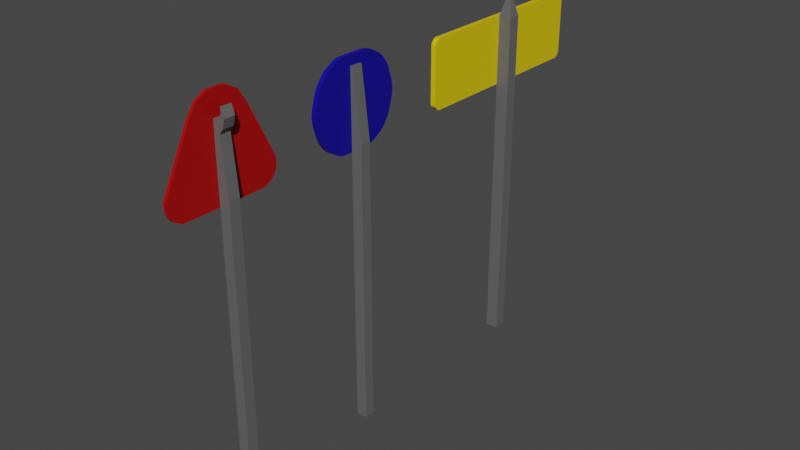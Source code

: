 # Source: Signs.blend  (saved by Blender 2.80.75; exported with 4.5.12 LTS)
import bpy
from mathutils import Matrix  # noqa: F401  (used for matrix-valued properties, if any)

bpy.ops.wm.read_factory_settings(use_empty=True)
scene = bpy.context.scene
scene.name = 'Scene'

# ---- collections
col_collection = bpy.data.collections.new('Collection'); scene.collection.children.link(col_collection)

# ---- materials (node trees are filled in below, after node groups)
mat_material = bpy.data.materials.new('Material')
mat_material.alpha_threshold = 0.0
mat_material.use_transparent_shadow = False
mat_material.line_color = (0.0, 0.0, 0.0, 1.0)
mat_material_005 = bpy.data.materials.new('Material.005')
mat_material_005.use_transparent_shadow = False
mat_material_006 = bpy.data.materials.new('Material.006')
mat_material_006.use_transparent_shadow = False
mat_material_004 = bpy.data.materials.new('Material.004')
mat_material_004.use_transparent_shadow = False
mat_material_007 = bpy.data.materials.new('Material.007')
mat_material_007.use_transparent_shadow = False
mat_material_003 = bpy.data.materials.new('Material.003')
mat_material_003.use_transparent_shadow = False
mat_material_008 = bpy.data.materials.new('Material.008')
mat_material_008.use_transparent_shadow = False

# ---- material node trees
mat_material.use_nodes = True; mat_material.node_tree.nodes.clear()
_N = mat_material.node_tree.nodes; _L = mat_material.node_tree.links
n0 = _N.new('ShaderNodeOutputMaterial'); n0.name = 'Material Output'; n0.location = (300, 300)
n1 = _N.new('ShaderNodeBsdfPrincipled'); n1.name = 'Principled BSDF'; n1.location = (10, 300)
n1.distribution = 'GGX'
n1.subsurface_method = 'BURLEY'
n1.inputs[0].default_value = (0.1262, 0.1262, 0.1262, 1.0)
n1.inputs[2].default_value = 0.4
n1.inputs[3].default_value = 1.45
n1.inputs[27].default_value = (0.0, 0.0, 0.0, 1.0)
n1.inputs[28].default_value = 1.0
_L.new(n1.outputs[0], n0.inputs[0])
n0.is_active_output = True
mat_material_005.use_nodes = True; mat_material_005.node_tree.nodes.clear()
_N = mat_material_005.node_tree.nodes; _L = mat_material_005.node_tree.links
n0 = _N.new('ShaderNodeOutputMaterial'); n0.name = 'Material Output'; n0.location = (300, 300)
n1 = _N.new('ShaderNodeBsdfPrincipled'); n1.name = 'Principled BSDF'; n1.location = (10, 300)
n1.distribution = 'GGX'
n1.subsurface_method = 'BURLEY'
n1.inputs[0].default_value = (0.8, 0.5979, 0.0, 1.0)
n1.inputs[3].default_value = 1.45
n1.inputs[27].default_value = (0.0, 0.0, 0.0, 1.0)
n1.inputs[28].default_value = 1.0
_L.new(n1.outputs[0], n0.inputs[0])
n0.is_active_output = True
mat_material_006.use_nodes = True; mat_material_006.node_tree.nodes.clear()
_N = mat_material_006.node_tree.nodes; _L = mat_material_006.node_tree.links
n0 = _N.new('ShaderNodeOutputMaterial'); n0.name = 'Material Output'; n0.location = (300, 300)
n1 = _N.new('ShaderNodeBsdfPrincipled'); n1.name = 'Principled BSDF'; n1.location = (10, 300)
n1.distribution = 'GGX'
n1.subsurface_method = 'BURLEY'
n1.inputs[3].default_value = 1.45
n1.inputs[27].default_value = (0.0, 0.0, 0.0, 1.0)
n1.inputs[28].default_value = 1.0
_L.new(n1.outputs[0], n0.inputs[0])
n0.is_active_output = True
mat_material_004.use_nodes = True; mat_material_004.node_tree.nodes.clear()
_N = mat_material_004.node_tree.nodes; _L = mat_material_004.node_tree.links
n0 = _N.new('ShaderNodeOutputMaterial'); n0.name = 'Material Output'; n0.location = (300, 300)
n1 = _N.new('ShaderNodeBsdfPrincipled'); n1.name = 'Principled BSDF'; n1.location = (10, 300)
n1.distribution = 'GGX'
n1.subsurface_method = 'BURLEY'
n1.inputs[0].default_value = (0.003428, 0.0, 0.293, 1.0)
n1.inputs[3].default_value = 1.45
n1.inputs[27].default_value = (0.0, 0.0, 0.0, 1.0)
n1.inputs[28].default_value = 1.0
_L.new(n1.outputs[0], n0.inputs[0])
n0.is_active_output = True
mat_material_007.use_nodes = True; mat_material_007.node_tree.nodes.clear()
_N = mat_material_007.node_tree.nodes; _L = mat_material_007.node_tree.links
n0 = _N.new('ShaderNodeOutputMaterial'); n0.name = 'Material Output'; n0.location = (300, 300)
n1 = _N.new('ShaderNodeBsdfPrincipled'); n1.name = 'Principled BSDF'; n1.location = (10, 300)
n1.distribution = 'GGX'
n1.subsurface_method = 'BURLEY'
n1.inputs[3].default_value = 1.45
n1.inputs[27].default_value = (0.0, 0.0, 0.0, 1.0)
n1.inputs[28].default_value = 1.0
_L.new(n1.outputs[0], n0.inputs[0])
n0.is_active_output = True
mat_material_003.use_nodes = True; mat_material_003.node_tree.nodes.clear()
_N = mat_material_003.node_tree.nodes; _L = mat_material_003.node_tree.links
n0 = _N.new('ShaderNodeOutputMaterial'); n0.name = 'Material Output'; n0.location = (300, 300)
n1 = _N.new('ShaderNodeBsdfPrincipled'); n1.name = 'Principled BSDF'; n1.location = (10, 300)
n1.distribution = 'GGX'
n1.subsurface_method = 'BURLEY'
n1.inputs[0].default_value = (0.3972, 0.0, 0.0002438, 1.0)
n1.inputs[3].default_value = 1.45
n1.inputs[27].default_value = (0.0, 0.0, 0.0, 1.0)
n1.inputs[28].default_value = 1.0
_L.new(n1.outputs[0], n0.inputs[0])
n0.is_active_output = True
mat_material_008.use_nodes = True; mat_material_008.node_tree.nodes.clear()
_N = mat_material_008.node_tree.nodes; _L = mat_material_008.node_tree.links
n0 = _N.new('ShaderNodeOutputMaterial'); n0.name = 'Material Output'; n0.location = (300, 300)
n1 = _N.new('ShaderNodeBsdfPrincipled'); n1.name = 'Principled BSDF'; n1.location = (10, 300)
n1.distribution = 'GGX'
n1.subsurface_method = 'BURLEY'
n1.inputs[3].default_value = 1.45
n1.inputs[27].default_value = (0.0, 0.0, 0.0, 1.0)
n1.inputs[28].default_value = 1.0
_L.new(n1.outputs[0], n0.inputs[0])
n0.is_active_output = True

# ---- world
world_world = bpy.data.worlds.new('World'); scene.world = world_world
world_world.use_nodes = True; world_world.node_tree.nodes.clear()
_N = world_world.node_tree.nodes; _L = world_world.node_tree.links
n0 = _N.new('ShaderNodeOutputWorld'); n0.name = 'World Output'; n0.location = (300, 300)
n1 = _N.new('ShaderNodeBackground'); n1.name = 'Background'; n1.location = (10, 300)
n1.inputs[0].default_value = (0.05088, 0.05088, 0.05088, 1.0)
_L.new(n1.outputs[0], n0.inputs[0])
n0.is_active_output = True
world_world.color = (0.05088, 0.05088, 0.05088)
world_world.use_sun_shadow = False
world_world.sun_shadow_jitter_overblur = 0.0

# ---- meshes
me_cube = bpy.data.meshes.new('Cube')
me_cube.from_pydata([(1.0, 1.0, 1.0), (1.0, -1.0, 1.0), (1.0, -1.0, 44.19), (0.1936, -1.0, 44.19), (1.0, 1.0, 44.19), (0.1936, 1.0, 44.19), (1.0, -1.0, 54.96), (0.1936, -1.0, 54.96), (1.0, 1.0, 54.96), (0.1936, 1.0, 54.96), (1.0, -16.25, 45.1), (1.0, -16.11, 44.77), (1.0, -15.66, 44.32), (1.0, -15.34, 44.19), (0.1936, -15.34, 44.19), (0.1936, -15.66, 44.32), (0.1936, -16.11, 44.77), (0.1936, -16.25, 45.1), (1.0, -15.34, 54.96), (1.0, -15.66, 54.83), (1.0, -16.11, 54.38), (1.0, -16.25, 54.06), (0.1936, -16.25, 54.06), (0.1936, -16.11, 54.38), (0.1936, -15.66, 54.83), (0.1936, -15.34, 54.96), (0.1936, 16.25, 45.1), (0.1936, 16.11, 44.77), (0.1936, 15.66, 44.32), (0.1936, 15.34, 44.19), (1.0, 15.34, 44.19), (1.0, 15.66, 44.32), (1.0, 16.11, 44.77), (1.0, 16.25, 45.1), (0.1936, 15.34, 54.96), (0.1936, 15.66, 54.83), (0.1936, 16.11, 54.38), (0.1936, 16.25, 54.06), (1.0, 16.25, 54.06), (1.0, 16.11, 54.38), (1.0, 15.66, 54.83), (1.0, 15.34, 54.96), (3.04, 1.0, 1.0), (3.04, -1.0, 1.0), (3.04, 1.0, 44.19), (3.04, -1.0, 44.19), (3.04, 1.0, 54.96), (3.04, -1.0, 54.96), (1.623, 0.3892, 57.41), (2.417, 0.3892, 57.41), (1.623, -0.3892, 57.41), (2.417, -0.3892, 57.41)], [], [(0, 1, 2, 4), (4, 2, 3, 5), (1, 0, 42, 43), (4, 8, 46, 44), (5, 3, 7, 9), (39, 40, 41), (3, 2, 13, 14), (19, 24, 23, 20), (11, 12, 13), (27, 32, 31, 28), (4, 5, 29, 30), (35, 40, 39, 36), (27, 28, 29), (6, 8, 9, 7), (17, 10, 21, 22), (6, 7, 25, 18), (33, 26, 37, 38), (9, 8, 41, 34), (23, 24, 25), (10, 17, 16, 11), (14, 13, 12, 15), (18, 25, 24, 19), (22, 21, 20, 23), (26, 33, 32, 27), (30, 29, 28, 31), (34, 41, 40, 35), (38, 37, 36, 39), (11, 16, 15, 12), (45, 44, 46, 47), (43, 42, 44, 45), (0, 4, 44, 42), (6, 2, 45, 47), (6, 47, 51, 50), (2, 1, 43, 45), (48, 50, 51, 49), (8, 6, 50, 48), (46, 8, 48, 49), (47, 46, 49, 51), (30, 31, 33), (41, 30, 33), (31, 32, 33), (33, 38, 41), (38, 39, 41), (9, 34, 29, 5), (18, 19, 21), (13, 18, 21), (19, 20, 21), (21, 10, 13), (10, 11, 13), (3, 14, 25, 7), (34, 35, 37), (29, 34, 37), (35, 36, 37), (37, 26, 29), (26, 27, 29), (4, 30, 41, 8), (14, 15, 17), (25, 14, 17), (15, 16, 17), (17, 22, 25), (22, 23, 25), (6, 18, 13, 2)])
me_cube.polygons.foreach_set('material_index', [0, 1, 0, 0, 2, 1, 1, 1, 1, 1, 1, 1, 2, 1, 1, 1, 1, 1, 2, 1, 1, 1, 1, 1, 1, 1, 1, 1, 0, 0, 0, 0, 0, 0, 0, 0, 0, 0, 1, 1, 1, 1, 1, 2, 1, 1, 1, 1, 1, 2, 2, 2, 2, 2, 2, 1, 2, 2, 2, 2, 2, 1])
_uv = me_cube.uv_layers.new(name='UVMap')
_uv.uv.foreach_set('vector', [0.625, 0.5, 0.625, 0.75, 0.625, 0.75, 0.625, 0.5, 0.625, 0.5, 0.625, 0.75, 0.625, 0.0, 0.625, 0.25, 0.625, 0.75, 0.625, 0.5, 0.625, 0.5, 0.625, 0.75, 0.625, 0.5, 0.625, 0.5, 0.625, 0.5, 0.625, 0.5, 0.625, 0.25, 0.625, 0.0, 0.625, 0.0, 0.625, 0.25, 0.625, 0.5, 0.625, 0.5, 0.625, 0.5, 0.625, 1.0, 0.625, 0.75, 0.625, 0.75, 0.625, 1.0, 0.625, 0.75, 0.875, 0.75, 0.875, 0.75, 0.625, 0.75, 0.625, 0.75, 0.625, 0.75, 0.625, 0.75, 0.625, 0.25, 0.625, 0.5, 0.625, 0.5, 0.625, 0.25, 0.625, 0.5, 0.625, 0.25, 0.625, 0.25, 0.625, 0.5, 0.875, 0.5, 0.625, 0.5, 0.625, 0.5, 0.875, 0.5, 0.625, 0.25, 0.625, 0.25, 0.625, 0.25, 0.625, 0.75, 0.625, 0.5, 0.875, 0.5, 0.625, 0.0, 0.625, 1.0, 0.625, 0.75, 0.625, 0.75, 0.625, 1.0, 0.625, 0.75, 0.875, 0.75, 0.875, 0.75, 0.625, 0.75, 0.625, 0.5, 0.625, 0.25, 0.625, 0.25, 0.625, 0.5, 0.875, 0.5, 0.625, 0.5, 0.625, 0.5, 0.875, 0.5, 0.625, 0.0, 0.625, 0.0, 0.625, 0.0, 0.625, 0.75, 0.625, 1.0, 0.625, 1.0, 0.625, 0.75, 0.625, 1.0, 0.625, 0.75, 0.625, 0.75, 0.625, 1.0, 0.625, 0.75, 0.875, 0.75, 0.875, 0.75, 0.625, 0.75, 0.625, 1.0, 0.625, 0.75, 0.625, 0.75, 0.625, 1.0, 0.625, 0.25, 0.625, 0.5, 0.625, 0.5, 0.625, 0.25, 0.625, 0.5, 0.625, 0.25, 0.625, 0.25, 0.625, 0.5, 0.875, 0.5, 0.625, 0.5, 0.625, 0.5, 0.875, 0.5, 0.625, 0.5, 0.625, 0.25, 0.625, 0.25, 0.625, 0.5, 0.625, 0.75, 0.625, 1.0, 0.625, 1.0, 0.625, 0.75, 0.625, 0.75, 0.625, 0.5, 0.625, 0.5, 0.625, 0.75, 0.625, 0.75, 0.625, 0.5, 0.625, 0.5, 0.625, 0.75, 0.625, 0.5, 0.625, 0.5, 0.625, 0.5, 0.625, 0.5, 0.625, 0.75, 0.625, 0.75, 0.625, 0.75, 0.625, 0.75, 0.625, 0.75, 0.625, 0.75, 0.625, 0.75, 0.625, 0.75, 0.625, 0.75, 0.625, 0.75, 0.625, 0.75, 0.625, 0.75, 0.625, 0.5, 0.625, 0.75, 0.625, 0.75, 0.625, 0.5, 0.625, 0.5, 0.625, 0.75, 0.625, 0.75, 0.625, 0.5, 0.625, 0.5, 0.625, 0.5, 0.625, 0.5, 0.625, 0.5, 0.625, 0.75, 0.625, 0.5, 0.625, 0.5, 0.625, 0.75, 0.625, 0.5, 0.625, 0.5, 0.625, 0.5, 0.625, 0.5, 0.625, 0.5, 0.625, 0.5, 0.625, 0.5, 0.625, 0.5, 0.625, 0.5, 0.625, 0.5, 0.625, 0.5, 0.625, 0.5, 0.625, 0.5, 0.625, 0.5, 0.625, 0.5, 0.625, 0.25, 0.625, 0.25, 0.625, 0.25, 0.625, 0.25, 0.625, 0.75, 0.625, 0.75, 0.625, 0.75, 0.625, 0.75, 0.625, 0.75, 0.625, 0.75, 0.625, 0.75, 0.625, 0.75, 0.625, 0.75, 0.625, 0.75, 0.625, 0.75, 0.625, 0.75, 0.625, 0.75, 0.625, 0.75, 0.625, 0.75, 0.625, 0.0, 0.625, 0.0, 0.625, 0.0, 0.625, 0.0, 0.625, 0.25, 0.625, 0.25, 0.625, 0.25, 0.625, 0.25, 0.625, 0.25, 0.625, 0.25, 0.625, 0.25, 0.625, 0.25, 0.625, 0.25, 0.625, 0.25, 0.625, 0.25, 0.625, 0.25, 0.625, 0.25, 0.625, 0.25, 0.625, 0.25, 0.625, 0.5, 0.625, 0.5, 0.625, 0.5, 0.625, 0.5, 0.625, 0.0, 0.625, 0.0, 0.625, 0.0, 0.625, 0.0, 0.625, 0.0, 0.625, 0.0, 0.625, 0.0, 0.625, 0.0, 0.625, 0.0, 0.625, 0.0, 0.625, 0.0, 0.625, 0.0, 0.625, 0.0, 0.625, 0.0, 0.625, 0.0, 0.625, 0.75, 0.625, 0.75, 0.625, 0.75, 0.625, 0.75])
me_cube.materials.append(mat_material)
me_cube.materials.append(mat_material_005)
me_cube.materials.append(mat_material_006)
me_cube.use_remesh_preserve_volume = False
me_cube.use_remesh_preserve_attributes = False
me_cube.use_mirror_vertex_groups = False
me_cube.update()
me_cube_001 = bpy.data.meshes.new('Cube.001')
me_cube_001.from_pydata([(-1.0, -1.0, -1.0), (-1.0, -1.0, 1.0), (-1.0, 1.0, -1.0), (-1.0, 1.0, 1.0), (1.0, -1.0, -1.0), (1.0, -1.0, 1.0), (1.0, 1.0, -1.0), (1.0, 1.0, 1.0), (-1.0, 1.0, -51.09), (-1.0, -1.0, -51.09), (1.0, 1.0, -51.09), (1.0, -1.0, -51.09), (0.4565, 1.0, -63.61), (0.4565, -1.0, -63.61), (1.0, 1.0, -63.61), (1.0, -1.0, -63.61), (1.862, -1.0, -51.09), (1.862, 1.0, -51.09), (1.862, -1.0, -63.61), (1.862, 1.0, -63.61), (1.862, 5.804, -63.97), (1.862, 6.639, -63.22), (1.0, 6.639, -63.22), (1.0, 5.804, -63.97), (1.0, 3.963, -65.01), (1.0, 2.812, -65.31), (1.862, 2.812, -65.31), (1.862, 3.963, -65.01), (1.862, 7.982, -53.61), (1.862, 7.514, -52.67), (1.0, 7.514, -52.67), (1.0, 7.982, -53.61), (1.0, 8.733, -56.09), (1.0, 8.882, -57.1), (1.862, 8.882, -57.1), (1.862, 8.733, -56.09), (1.0, 5.804, -50.73), (1.0, 6.639, -51.47), (1.862, 6.639, -51.47), (1.862, 5.804, -50.73), (1.862, 3.963, -49.69), (1.862, 2.812, -49.38), (1.0, 2.812, -49.38), (1.0, 3.963, -49.69), (1.862, 1.0, -65.33), (1.862, -1.0, -65.33), (1.862, 1.0, -49.37), (1.862, -1.0, -49.37), (1.0, 1.0, -65.33), (1.0, -1.0, -65.33), (1.0, 1.0, -49.37), (1.0, -1.0, -49.37), (1.0, 2.591, -51.09), (1.0, 3.314, -51.28), (1.0, 4.802, -52.12), (1.0, 5.366, -52.63), (1.0, 6.045, -53.56), (1.0, 6.385, -54.24), (1.0, 7.056, -56.46), (1.0, 7.168, -57.22), (1.0, 7.168, -57.47), (1.0, 7.056, -58.23), (1.0, 6.385, -60.45), (1.0, 6.045, -61.14), (1.0, 5.366, -62.07), (1.0, 4.802, -62.57), (1.0, 3.314, -63.42), (1.0, 2.591, -63.61), (1.862, 7.168, -57.22), (1.862, 7.056, -56.46), (1.862, 6.385, -54.24), (1.862, 6.045, -53.56), (1.862, 5.366, -52.63), (1.862, 4.802, -52.12), (1.862, 3.314, -51.28), (1.862, 2.591, -51.09), (1.862, 2.591, -63.61), (1.862, 3.314, -63.42), (1.862, 4.802, -62.57), (1.862, 5.366, -62.07), (1.862, 6.045, -61.14), (1.862, 6.385, -60.45), (1.862, 7.056, -58.23), (1.862, 7.168, -57.47), (1.0, -7.168, -57.22), (1.0, -7.056, -56.46), (1.0, -6.385, -54.24), (1.0, -6.045, -53.56), (1.0, -5.366, -52.63), (1.0, -4.802, -52.12), (1.0, -3.314, -51.28), (1.0, -2.591, -51.09), (1.0, -2.591, -63.61), (1.0, -3.314, -63.42), (1.0, -4.802, -62.57), (1.0, -5.366, -62.07), (1.0, -6.045, -61.14), (1.0, -6.385, -60.45), (1.0, -7.056, -58.23), (1.0, -7.168, -57.47), (1.862, -2.591, -51.09), (1.862, -3.314, -51.28), (1.862, -4.802, -52.12), (1.862, -5.366, -52.63), (1.862, -6.045, -53.56), (1.862, -6.385, -54.24), (1.862, -7.056, -56.46), (1.862, -7.168, -57.22), (1.862, -7.168, -57.47), (1.862, -7.056, -58.23), (1.862, -6.385, -60.45), (1.862, -6.045, -61.14), (1.862, -5.366, -62.07), (1.862, -4.802, -62.57), (1.862, -3.314, -63.42), (1.862, -2.591, -63.61), (1.0, 8.733, -58.6), (1.0, 8.882, -57.6), (1.862, 8.882, -57.6), (1.862, 8.733, -58.6), (1.862, 7.982, -61.09), (1.862, 7.514, -62.03), (1.0, 7.514, -62.03), (1.0, 7.982, -61.09), (1.862, -8.733, -58.6), (1.862, -8.882, -57.6), (1.0, -8.882, -57.6), (1.0, -8.733, -58.6), (1.0, -7.982, -61.09), (1.0, -7.514, -62.03), (1.862, -7.514, -62.03), (1.862, -7.982, -61.09), (1.0, -3.963, -65.01), (1.0, -2.812, -65.31), (1.862, -2.812, -65.31), (1.862, -3.963, -65.01), (1.862, -5.804, -63.97), (1.862, -6.639, -63.22), (1.0, -6.639, -63.22), (1.0, -5.804, -63.97), (1.0, -8.733, -56.09), (1.0, -8.882, -57.1), (1.862, -8.882, -57.1), (1.862, -8.733, -56.09), (1.862, -7.982, -53.61), (1.862, -7.514, -52.67), (1.0, -7.514, -52.67), (1.0, -7.982, -53.61), (1.862, -3.963, -49.69), (1.862, -2.812, -49.38), (1.0, -2.812, -49.38), (1.0, -3.963, -49.69), (1.0, -5.804, -50.73), (1.0, -6.639, -51.47), (1.862, -6.639, -51.47), (1.862, -5.804, -50.73)], [], [(0, 1, 3, 2), (2, 3, 7, 6), (6, 7, 5, 4), (4, 5, 1, 0), (0, 2, 8, 9), (7, 3, 1, 5), (8, 10, 14, 12), (6, 4, 11, 10), (4, 0, 9, 11), (2, 6, 10, 8), (12, 14, 15, 13), (58, 57, 31, 32), (9, 8, 12, 13), (11, 9, 13, 15), (17, 16, 18, 19), (114, 113, 136, 135), (56, 55, 37, 30), (140, 143, 144, 147), (100, 16, 47, 149), (77, 76, 26, 27), (115, 114, 135, 134), (14, 67, 25, 48), (102, 101, 148, 155), (17, 75, 41, 46), (63, 65, 14), (71, 73, 17), (104, 103, 154, 145), (87, 89, 11), (71, 70, 28, 29), (93, 92, 133, 132), (52, 10, 50, 42), (90, 89, 152, 151), (74, 73, 39, 40), (111, 113, 18), (15, 14, 48, 49), (88, 87, 146, 153), (57, 56, 30, 31), (111, 110, 131, 130), (54, 53, 43, 36), (98, 97, 128, 127), (96, 95, 138, 129), (59, 58, 32, 33), (97, 96, 129, 128), (103, 102, 155, 154), (94, 93, 132, 139), (92, 15, 49, 133), (69, 68, 34, 35), (99, 98, 127, 126), (89, 88, 153, 152), (11, 91, 150, 51), (108, 107, 142, 125), (55, 54, 36, 37), (109, 108, 125, 124), (91, 90, 151, 150), (84, 99, 126, 141), (49, 48, 44, 45), (50, 51, 47, 46), (37, 38, 29, 30), (148, 151, 152, 155), (116, 119, 120, 123), (132, 135, 136, 139), (124, 127, 128, 131), (146, 145, 154, 153), (130, 129, 138, 137), (27, 24, 23, 20), (50, 46, 41, 42), (117, 33, 34, 118), (44, 48, 25, 26), (21, 22, 122, 121), (49, 45, 134, 133), (141, 126, 125, 142), (47, 51, 150, 149), (35, 32, 31, 28), (42, 41, 40, 43), (38, 37, 36, 39), (34, 33, 32, 35), (30, 29, 28, 31), (26, 25, 24, 27), (22, 21, 20, 23), (117, 118, 119, 116), (121, 122, 123, 120), (125, 126, 127, 124), (129, 130, 131, 128), (133, 134, 135, 132), (137, 138, 139, 136), (141, 142, 143, 140), (145, 146, 147, 144), (149, 150, 151, 148), (153, 154, 155, 152), (43, 40, 39, 36), (113, 112, 137, 136), (67, 66, 24, 25), (18, 115, 134, 45), (60, 59, 33, 117), (16, 17, 46, 47), (112, 111, 130, 137), (62, 61, 116, 123), (19, 18, 45, 44), (95, 94, 139, 138), (65, 64, 22, 23), (110, 109, 124, 131), (64, 63, 122, 22), (66, 65, 23, 24), (85, 84, 141, 140), (79, 78, 20, 21), (72, 71, 29, 38), (70, 69, 35, 28), (107, 106, 143, 142), (61, 60, 117, 116), (68, 83, 118, 34), (82, 81, 120, 119), (105, 104, 145, 144), (83, 82, 119, 118), (53, 52, 42, 43), (80, 79, 21, 121), (78, 77, 27, 20), (87, 86, 147, 146), (81, 80, 121, 120), (75, 74, 40, 41), (76, 19, 44, 26), (86, 85, 140, 147), (101, 100, 149, 148), (63, 62, 123, 122), (73, 72, 38, 39), (106, 105, 144, 143), (10, 11, 51, 50), (67, 14, 66), (14, 10, 61), (10, 52, 53), (53, 54, 10), (54, 55, 56), (10, 54, 56), (56, 57, 10), (57, 58, 10), (58, 59, 61), (59, 60, 61), (61, 62, 14), (62, 63, 14), (63, 64, 65), (65, 66, 14), (61, 10, 58), (75, 17, 74), (17, 19, 69), (19, 76, 77), (77, 78, 19), (78, 79, 80), (19, 78, 80), (80, 81, 19), (81, 82, 19), (82, 83, 69), (83, 68, 69), (69, 70, 17), (70, 71, 17), (71, 72, 73), (73, 74, 17), (69, 19, 82), (91, 11, 90), (11, 15, 85), (15, 92, 93), (93, 94, 15), (94, 95, 96), (15, 94, 96), (96, 97, 15), (97, 98, 15), (98, 99, 85), (99, 84, 85), (85, 86, 11), (86, 87, 11), (87, 88, 89), (89, 90, 11), (85, 15, 98), (115, 18, 114), (18, 16, 109), (16, 100, 101), (101, 102, 16), (102, 103, 104), (16, 102, 104), (104, 105, 16), (105, 106, 16), (106, 107, 109), (107, 108, 109), (109, 110, 18), (110, 111, 18), (111, 112, 113), (113, 114, 18), (109, 16, 106)])
me_cube_001.polygons.foreach_set('material_index', [0, 0, 0, 0, 0, 0, 0, 0, 0, 0, 0, 1, 0, 0, 2, 1, 1, 1, 1, 1, 1, 1, 1, 1, 1, 2, 1, 1, 1, 1, 1, 1, 1, 2, 1, 1, 1, 1, 1, 1, 1, 1, 1, 1, 1, 1, 1, 1, 1, 1, 1, 1, 1, 1, 1, 1, 1, 1, 1, 1, 1, 1, 1, 1, 1, 1, 1, 1, 1, 1, 1, 1, 1, 1, 1, 1, 1, 1, 1, 1, 1, 1, 1, 1, 1, 1, 1, 1, 1, 1, 1, 1, 1, 1, 1, 1, 1, 1, 1, 1, 1, 1, 1, 1, 1, 1, 1, 1, 1, 1, 1, 1, 1, 1, 1, 1, 1, 1, 1, 1, 1, 1, 1, 1, 1, 1, 1, 1, 1, 1, 1, 1, 1, 1, 1, 1, 1, 1, 1, 1, 1, 2, 2, 2, 2, 2, 2, 2, 2, 2, 2, 2, 2, 2, 2, 2, 1, 1, 1, 1, 1, 1, 1, 1, 1, 1, 1, 1, 1, 1, 1, 2, 2, 2, 2, 2, 2, 2, 2, 2, 2, 2, 2, 2, 2, 2])
_uv = me_cube_001.uv_layers.new(name='UVMap')
_uv.uv.foreach_set('vector', [0.375, 0.0, 0.625, 0.0, 0.625, 0.25, 0.375, 0.25, 0.375, 0.25, 0.625, 0.25, 0.625, 0.5, 0.375, 0.5, 0.375, 0.5, 0.625, 0.5, 0.625, 0.75, 0.375, 0.75, 0.375, 0.75, 0.625, 0.75, 0.625, 1.0, 0.375, 1.0, 0.375, 0.0, 0.375, 0.25, 0.375, 0.25, 0.375, 0.0, 0.625, 0.5, 0.875, 0.5, 0.875, 0.75, 0.625, 0.75, 0.375, 0.25, 0.375, 0.5, 0.375, 0.5, 0.375, 0.25, 0.375, 0.5, 0.375, 0.75, 0.375, 0.75, 0.375, 0.5, 0.375, 0.75, 0.375, 1.0, 0.375, 1.0, 0.375, 0.75, 0.375, 0.25, 0.375, 0.5, 0.375, 0.5, 0.375, 0.25, 0.125, 0.5, 0.375, 0.5, 0.375, 0.75, 0.125, 0.75, 0.375, 0.5, 0.375, 0.5, 0.375, 0.5, 0.375, 0.5, 0.375, 0.0, 0.375, 0.25, 0.375, 0.25, 0.375, 0.0, 0.375, 0.75, 0.375, 1.0, 0.375, 1.0, 0.375, 0.75, 0.375, 0.5, 0.375, 0.75, 0.375, 0.75, 0.375, 0.5, 0.375, 0.75, 0.375, 0.75, 0.375, 0.75, 0.375, 0.75, 0.375, 0.5, 0.375, 0.5, 0.375, 0.5, 0.375, 0.5, 0.375, 0.75, 0.375, 0.75, 0.375, 0.75, 0.375, 0.75, 0.375, 0.75, 0.375, 0.75, 0.375, 0.75, 0.375, 0.75, 0.375, 0.5, 0.375, 0.5, 0.375, 0.5, 0.375, 0.5, 0.375, 0.75, 0.375, 0.75, 0.375, 0.75, 0.375, 0.75, 0.375, 0.5, 0.375, 0.5, 0.375, 0.5, 0.375, 0.5, 0.375, 0.75, 0.375, 0.75, 0.375, 0.75, 0.375, 0.75, 0.375, 0.5, 0.375, 0.5, 0.375, 0.5, 0.375, 0.5, 0.375, 0.5, 0.375, 0.5, 0.375, 0.5, 0.375, 0.5, 0.375, 0.5, 0.375, 0.5, 0.375, 0.75, 0.375, 0.75, 0.375, 0.75, 0.375, 0.75, 0.375, 0.75, 0.375, 0.75, 0.375, 0.75, 0.375, 0.5, 0.375, 0.5, 0.375, 0.5, 0.375, 0.5, 0.375, 0.75, 0.375, 0.75, 0.375, 0.75, 0.375, 0.75, 0.375, 0.5, 0.375, 0.5, 0.375, 0.5, 0.375, 0.5, 0.375, 0.75, 0.375, 0.75, 0.375, 0.75, 0.375, 0.75, 0.375, 0.5, 0.375, 0.5, 0.375, 0.5, 0.375, 0.5, 0.375, 0.75, 0.375, 0.75, 0.375, 0.75, 0.375, 0.75, 0.375, 0.5, 0.375, 0.5, 0.375, 0.75, 0.375, 0.75, 0.375, 0.75, 0.375, 0.75, 0.375, 0.75, 0.375, 0.5, 0.375, 0.5, 0.375, 0.5, 0.375, 0.5, 0.375, 0.75, 0.375, 0.75, 0.375, 0.75, 0.375, 0.75, 0.375, 0.5, 0.375, 0.5, 0.375, 0.5, 0.375, 0.5, 0.375, 0.75, 0.375, 0.75, 0.375, 0.75, 0.375, 0.75, 0.375, 0.75, 0.375, 0.75, 0.375, 0.75, 0.375, 0.75, 0.375, 0.5, 0.375, 0.5, 0.375, 0.5, 0.375, 0.5, 0.375, 0.75, 0.375, 0.75, 0.375, 0.75, 0.375, 0.75, 0.375, 0.75, 0.375, 0.75, 0.375, 0.75, 0.375, 0.75, 0.375, 0.75, 0.375, 0.75, 0.375, 0.75, 0.375, 0.75, 0.375, 0.75, 0.375, 0.75, 0.375, 0.75, 0.375, 0.75, 0.375, 0.5, 0.375, 0.5, 0.375, 0.5, 0.375, 0.5, 0.375, 0.75, 0.375, 0.75, 0.375, 0.75, 0.375, 0.75, 0.375, 0.75, 0.375, 0.75, 0.375, 0.75, 0.375, 0.75, 0.375, 0.75, 0.375, 0.75, 0.375, 0.75, 0.375, 0.75, 0.375, 0.75, 0.375, 0.75, 0.375, 0.75, 0.375, 0.75, 0.375, 0.5, 0.375, 0.5, 0.375, 0.5, 0.375, 0.5, 0.375, 0.75, 0.375, 0.75, 0.375, 0.75, 0.375, 0.75, 0.375, 0.75, 0.375, 0.75, 0.375, 0.75, 0.375, 0.75, 0.375, 0.75, 0.375, 0.75, 0.375, 0.75, 0.375, 0.75, 0.375, 0.75, 0.375, 0.5, 0.375, 0.5, 0.375, 0.75, 0.375, 0.5, 0.375, 0.75, 0.375, 0.75, 0.375, 0.5, 0.375, 0.5, 0.375, 0.5, 0.375, 0.5, 0.375, 0.5, 0.375, 0.75, 0.375, 0.75, 0.375, 0.75, 0.375, 0.75, 0.375, 0.5, 0.375, 0.5, 0.375, 0.5, 0.375, 0.5, 0.375, 0.75, 0.375, 0.75, 0.375, 0.75, 0.375, 0.75, 0.375, 0.75, 0.375, 0.75, 0.375, 0.75, 0.375, 0.75, 0.375, 0.75, 0.375, 0.75, 0.375, 0.75, 0.375, 0.75, 0.375, 0.75, 0.375, 0.75, 0.375, 0.75, 0.375, 0.75, 0.375, 0.5, 0.375, 0.5, 0.375, 0.5, 0.375, 0.5, 0.375, 0.5, 0.375, 0.5, 0.375, 0.5, 0.375, 0.5, 0.375, 0.5, 0.375, 0.5, 0.375, 0.5, 0.375, 0.5, 0.375, 0.5, 0.375, 0.5, 0.375, 0.5, 0.375, 0.5, 0.375, 0.5, 0.375, 0.5, 0.375, 0.5, 0.375, 0.5, 0.375, 0.75, 0.375, 0.75, 0.375, 0.75, 0.375, 0.75, 0.375, 0.75, 0.375, 0.75, 0.375, 0.75, 0.375, 0.75, 0.375, 0.75, 0.375, 0.75, 0.375, 0.75, 0.375, 0.75, 0.375, 0.5, 0.375, 0.5, 0.375, 0.5, 0.375, 0.5, 0.375, 0.5, 0.375, 0.5, 0.375, 0.5, 0.375, 0.5, 0.375, 0.5, 0.375, 0.5, 0.375, 0.5, 0.375, 0.5, 0.375, 0.5, 0.375, 0.5, 0.375, 0.5, 0.375, 0.5, 0.375, 0.5, 0.375, 0.5, 0.375, 0.5, 0.375, 0.5, 0.375, 0.5, 0.375, 0.5, 0.375, 0.5, 0.375, 0.5, 0.375, 0.5, 0.375, 0.5, 0.375, 0.5, 0.375, 0.5, 0.375, 0.5, 0.375, 0.5, 0.375, 0.5, 0.375, 0.5, 0.375, 0.5, 0.375, 0.5, 0.375, 0.5, 0.375, 0.5, 0.375, 0.75, 0.375, 0.75, 0.375, 0.75, 0.375, 0.75, 0.375, 0.75, 0.375, 0.75, 0.375, 0.75, 0.375, 0.75, 0.375, 0.75, 0.375, 0.75, 0.375, 0.75, 0.375, 0.75, 0.375, 0.75, 0.375, 0.75, 0.375, 0.75, 0.375, 0.75, 0.375, 0.75, 0.375, 0.75, 0.375, 0.75, 0.375, 0.75, 0.375, 0.75, 0.375, 0.75, 0.375, 0.75, 0.375, 0.75, 0.375, 0.75, 0.375, 0.75, 0.375, 0.75, 0.375, 0.75, 0.375, 0.75, 0.375, 0.75, 0.375, 0.75, 0.375, 0.75, 0.375, 0.5, 0.375, 0.5, 0.375, 0.5, 0.375, 0.5, 0.375, 0.75, 0.375, 0.75, 0.375, 0.75, 0.375, 0.75, 0.375, 0.5, 0.375, 0.5, 0.375, 0.5, 0.375, 0.5, 0.375, 0.75, 0.375, 0.75, 0.375, 0.75, 0.375, 0.75, 0.375, 0.5, 0.375, 0.5, 0.375, 0.5, 0.375, 0.5, 0.375, 0.75, 0.375, 0.5, 0.375, 0.5, 0.375, 0.75, 0.375, 0.75, 0.375, 0.75, 0.375, 0.75, 0.375, 0.75, 0.375, 0.5, 0.375, 0.5, 0.375, 0.5, 0.375, 0.5, 0.375, 0.5, 0.375, 0.75, 0.375, 0.75, 0.375, 0.5, 0.375, 0.75, 0.375, 0.75, 0.375, 0.75, 0.375, 0.75, 0.375, 0.5, 0.375, 0.5, 0.375, 0.5, 0.375, 0.5, 0.375, 0.75, 0.375, 0.75, 0.375, 0.75, 0.375, 0.75, 0.375, 0.5, 0.375, 0.5, 0.375, 0.5, 0.375, 0.5, 0.375, 0.5, 0.375, 0.5, 0.375, 0.5, 0.375, 0.5, 0.375, 0.75, 0.375, 0.75, 0.375, 0.75, 0.375, 0.75, 0.375, 0.5, 0.375, 0.5, 0.375, 0.5, 0.375, 0.5, 0.375, 0.5, 0.375, 0.5, 0.375, 0.5, 0.375, 0.5, 0.375, 0.5, 0.375, 0.5, 0.375, 0.5, 0.375, 0.5, 0.375, 0.75, 0.375, 0.75, 0.375, 0.75, 0.375, 0.75, 0.375, 0.5, 0.375, 0.5, 0.375, 0.5, 0.375, 0.5, 0.375, 0.5, 0.375, 0.5, 0.375, 0.5, 0.375, 0.5, 0.375, 0.5, 0.375, 0.5, 0.375, 0.5, 0.375, 0.5, 0.375, 0.75, 0.375, 0.75, 0.375, 0.75, 0.375, 0.75, 0.375, 0.5, 0.375, 0.5, 0.375, 0.5, 0.375, 0.5, 0.375, 0.5, 0.375, 0.5, 0.375, 0.5, 0.375, 0.5, 0.375, 0.5, 0.375, 0.5, 0.375, 0.5, 0.375, 0.5, 0.375, 0.5, 0.375, 0.5, 0.375, 0.5, 0.375, 0.5, 0.375, 0.75, 0.375, 0.75, 0.375, 0.75, 0.375, 0.75, 0.375, 0.5, 0.375, 0.5, 0.375, 0.5, 0.375, 0.5, 0.375, 0.5, 0.375, 0.5, 0.375, 0.5, 0.375, 0.5, 0.375, 0.5, 0.375, 0.5, 0.375, 0.5, 0.375, 0.5, 0.375, 0.75, 0.375, 0.75, 0.375, 0.75, 0.375, 0.75, 0.375, 0.75, 0.375, 0.75, 0.375, 0.75, 0.375, 0.75, 0.375, 0.5, 0.375, 0.5, 0.375, 0.5, 0.375, 0.5, 0.375, 0.5, 0.375, 0.5, 0.375, 0.5, 0.375, 0.5, 0.375, 0.75, 0.375, 0.75, 0.375, 0.75, 0.375, 0.75, 0.375, 0.5, 0.375, 0.75, 0.375, 0.75, 0.375, 0.5, 0.375, 0.5, 0.375, 0.5, 0.375, 0.5, 0.375, 0.5, 0.375, 0.5, 0.375, 0.5, 0.375, 0.5, 0.375, 0.5, 0.375, 0.5, 0.375, 0.5, 0.375, 0.5, 0.375, 0.5, 0.375, 0.5, 0.375, 0.5, 0.375, 0.5, 0.375, 0.5, 0.375, 0.5, 0.375, 0.5, 0.375, 0.5, 0.375, 0.5, 0.375, 0.5, 0.375, 0.5, 0.375, 0.5, 0.375, 0.5, 0.375, 0.5, 0.375, 0.5, 0.375, 0.5, 0.375, 0.5, 0.375, 0.5, 0.375, 0.5, 0.375, 0.5, 0.375, 0.5, 0.375, 0.5, 0.375, 0.5, 0.375, 0.5, 0.375, 0.5, 0.375, 0.5, 0.375, 0.5, 0.375, 0.5, 0.375, 0.5, 0.375, 0.5, 0.375, 0.5, 0.375, 0.5, 0.375, 0.5, 0.375, 0.5, 0.375, 0.5, 0.375, 0.5, 0.375, 0.5, 0.375, 0.5, 0.375, 0.5, 0.375, 0.5, 0.375, 0.5, 0.375, 0.5, 0.375, 0.5, 0.375, 0.5, 0.375, 0.5, 0.375, 0.5, 0.375, 0.5, 0.375, 0.5, 0.375, 0.5, 0.375, 0.5, 0.375, 0.5, 0.375, 0.5, 0.375, 0.5, 0.375, 0.5, 0.375, 0.5, 0.375, 0.5, 0.375, 0.5, 0.375, 0.5, 0.375, 0.5, 0.375, 0.5, 0.375, 0.5, 0.375, 0.5, 0.375, 0.5, 0.375, 0.5, 0.375, 0.5, 0.375, 0.5, 0.375, 0.5, 0.375, 0.5, 0.375, 0.5, 0.375, 0.5, 0.375, 0.5, 0.375, 0.5, 0.375, 0.5, 0.375, 0.5, 0.375, 0.5, 0.375, 0.5, 0.375, 0.5, 0.375, 0.5, 0.375, 0.5, 0.375, 0.75, 0.375, 0.75, 0.375, 0.75, 0.375, 0.75, 0.375, 0.75, 0.375, 0.75, 0.375, 0.75, 0.375, 0.75, 0.375, 0.75, 0.375, 0.75, 0.375, 0.75, 0.375, 0.75, 0.375, 0.75, 0.375, 0.75, 0.375, 0.75, 0.375, 0.75, 0.375, 0.75, 0.375, 0.75, 0.375, 0.75, 0.375, 0.75, 0.375, 0.75, 0.375, 0.75, 0.375, 0.75, 0.375, 0.75, 0.375, 0.75, 0.375, 0.75, 0.375, 0.75, 0.375, 0.75, 0.375, 0.75, 0.375, 0.75, 0.375, 0.75, 0.375, 0.75, 0.375, 0.75, 0.375, 0.75, 0.375, 0.75, 0.375, 0.75, 0.375, 0.75, 0.375, 0.75, 0.375, 0.75, 0.375, 0.75, 0.375, 0.75, 0.375, 0.75, 0.375, 0.75, 0.375, 0.75, 0.375, 0.75, 0.375, 0.75, 0.375, 0.75, 0.375, 0.75, 0.375, 0.75, 0.375, 0.75, 0.375, 0.75, 0.375, 0.75, 0.375, 0.75, 0.375, 0.75, 0.375, 0.75, 0.375, 0.75, 0.375, 0.75, 0.375, 0.75, 0.375, 0.75, 0.375, 0.75, 0.375, 0.75, 0.375, 0.75, 0.375, 0.75, 0.375, 0.75, 0.375, 0.75, 0.375, 0.75, 0.375, 0.75, 0.375, 0.75, 0.375, 0.75, 0.375, 0.75, 0.375, 0.75, 0.375, 0.75, 0.375, 0.75, 0.375, 0.75, 0.375, 0.75, 0.375, 0.75, 0.375, 0.75, 0.375, 0.75, 0.375, 0.75, 0.375, 0.75, 0.375, 0.75, 0.375, 0.75, 0.375, 0.75, 0.375, 0.75, 0.375, 0.75, 0.375, 0.75, 0.375, 0.75, 0.375, 0.75, 0.375, 0.75, 0.375, 0.75])
me_cube_001.materials.append(mat_material)
me_cube_001.materials.append(mat_material_004)
me_cube_001.materials.append(mat_material_007)
me_cube_001.use_remesh_fix_poles = True
me_cube_001.use_remesh_preserve_attributes = False
me_cube_001.use_mirror_vertex_groups = False
me_cube_001.update()
me_cube_002 = bpy.data.meshes.new('Cube.002')
me_cube_002.from_pydata([(-1.0, -1.0, -1.0), (-1.0, -1.0, 1.0), (-1.0, 1.0, -1.0), (-1.0, 1.0, 1.0), (1.0, -1.0, -1.0), (1.0, -1.0, 1.0), (1.0, 1.0, -1.0), (1.0, 1.0, 1.0), (-1.0, -1.0, 51.77), (-1.0, 1.0, 51.77), (1.0, 1.0, 51.77), (1.0, -1.0, 51.77), (-1.0, -1.0, 63.65), (-1.0, 1.0, 63.65), (-0.1228, 1.0, 63.65), (-0.1228, -1.0, 63.65), (-1.641, -1.0, 51.77), (-1.641, 1.0, 51.77), (-1.641, -1.0, 63.65), (-1.641, 1.0, 63.65), (-1.0, -3.86, 63.65), (-1.641, -3.86, 63.65), (-1.0, 3.86, 63.65), (-1.641, 3.86, 63.65), (-1.0, -1.0, 66.31), (-1.0, 1.0, 66.31), (-1.641, -1.0, 66.31), (-1.641, 1.0, 66.31), (-1.0, -1.0, 61.53), (0.07811, -1.0, 61.53), (0.07811, 1.0, 61.53), (-1.0, 1.0, 61.53), (-1.0, -8.744, 53.97), (-1.0, -8.698, 52.89), (-1.0, -8.337, 52.3), (-1.0, -7.389, 51.77), (-1.641, -7.389, 51.77), (-1.641, -8.337, 52.3), (-1.641, -8.698, 52.89), (-1.641, -8.744, 53.97), (-1.0, 7.389, 51.77), (-1.0, 8.337, 52.3), (-1.0, 8.698, 52.89), (-1.0, 8.744, 53.97), (-1.641, 8.744, 53.97), (-1.641, 8.698, 52.89), (-1.641, 8.337, 52.3), (-1.641, 7.389, 51.77), (-1.641, -2.63, 65.58), (-1.641, -1.307, 66.31), (-1.0, -1.307, 66.31), (-1.0, -2.63, 65.58), (-1.641, 1.307, 66.31), (-1.641, 2.63, 65.58), (-1.0, 2.63, 65.58), (-1.0, 1.307, 66.31), (0.6411, 1.0, 65.75), (0.6411, -1.0, 65.75), (0.6518, 1.0, 64.67), (0.6518, -1.0, 64.67), (1.256, 1.0, 64.1), (0.7906, 1.0, 62.47), (0.7906, -1.0, 62.47), (1.256, -1.0, 64.1), (-1.0, -1.0, 50.21), (-1.0, 1.0, 50.21), (-1.641, -1.0, 50.21), (-1.641, 1.0, 50.21), (-1.641, -5.219, 64.43), (-1.0, -5.219, 64.43), (-1.641, 5.219, 64.43), (-1.0, 5.219, 64.43), (-1.0, -1.0, 67.87), (-1.0, 1.0, 67.87), (-1.641, -1.0, 67.87), (-1.641, 1.0, 67.87), (-1.641, -9.419, 51.17), (-1.641, -7.783, 50.26), (-1.0, -7.783, 50.26), (-1.0, -9.419, 51.17), (-1.0, -10.19, 52.43), (-1.0, -10.27, 54.3), (-1.641, -10.27, 54.3), (-1.641, -10.19, 52.43), (-1.0, 9.419, 51.17), (-1.0, 7.783, 50.26), (-1.641, 7.783, 50.26), (-1.641, 9.419, 51.17), (-1.641, 10.19, 52.43), (-1.641, 10.27, 54.3), (-1.0, 10.27, 54.3), (-1.0, 10.19, 52.43), (-1.641, -1.695, 67.82), (-1.641, -3.699, 66.72), (-1.0, -3.699, 66.72), (-1.0, -1.695, 67.82), (-1.641, 3.699, 66.72), (-1.641, 1.695, 67.82), (-1.0, 1.695, 67.82), (-1.0, 3.699, 66.72)], [], [(0, 1, 3, 2), (2, 3, 7, 6), (6, 7, 5, 4), (4, 5, 1, 0), (2, 6, 4, 0), (3, 1, 8, 9), (30, 31, 13, 14), (1, 5, 11, 8), (7, 3, 9, 10), (5, 7, 10, 11), (14, 13, 12, 15), (58, 59, 57, 56), (28, 29, 15, 12), (17, 16, 18, 19), (19, 18, 26, 27), (53, 52, 97, 96), (34, 33, 80, 79), (46, 47, 44), (33, 32, 81, 80), (12, 50, 51), (12, 13, 25, 24), (32, 20, 69, 81), (51, 50, 95, 94), (49, 18, 48), (19, 52, 53), (8, 11, 29, 28), (25, 55, 98, 73), (8, 35, 78, 64), (35, 34, 79, 78), (55, 13, 54), (52, 27, 75, 97), (27, 26, 74, 75), (49, 48, 93, 92), (23, 53, 96, 70), (43, 42, 91, 90), (24, 25, 73, 72), (44, 23, 70, 89), (33, 34, 35), (37, 36, 77, 76), (16, 17, 67, 66), (54, 22, 71, 99), (11, 10, 30, 29), (10, 9, 31, 30), (29, 30, 61, 62), (63, 57, 59), (14, 15, 59, 58), (63, 60, 56, 57), (60, 63, 62, 61), (84, 87, 88, 91), (65, 64, 66, 67), (66, 64, 78, 77), (71, 90, 89, 70), (72, 73, 75, 74), (72, 74, 92, 95), (75, 73, 98, 97), (71, 70, 96, 99), (81, 69, 68, 82), (65, 67, 86, 85), (76, 79, 80, 83), (77, 78, 79, 76), (81, 82, 83, 80), (85, 86, 87, 84), (89, 90, 91, 88), (93, 94, 95, 92), (97, 98, 99, 96), (68, 69, 94, 93), (38, 37, 76, 83), (39, 38, 83, 82), (21, 39, 82, 68), (55, 54, 99, 98), (36, 16, 66, 77), (41, 40, 85, 84), (42, 41, 84, 91), (48, 21, 68, 93), (46, 45, 88, 87), (47, 46, 87, 86), (20, 51, 94, 69), (40, 9, 65, 85), (9, 8, 64, 65), (50, 24, 72, 95), (17, 47, 86, 67), (45, 44, 89, 88), (26, 49, 92, 74), (22, 43, 90, 71), (44, 17, 19, 23), (16, 36, 39), (36, 37, 39), (37, 38, 39), (47, 17, 44), (20, 32, 8, 28), (44, 45, 46), (51, 20, 12), (12, 24, 50), (22, 13, 31), (14, 58, 60, 61), (9, 40, 43), (40, 41, 42), (42, 43, 40), (26, 18, 49), (18, 21, 48), (53, 23, 19), (19, 27, 52), (25, 13, 55), (13, 22, 54), (35, 8, 32), (43, 22, 31, 9), (28, 12, 20), (32, 33, 35), (15, 29, 62), (61, 30, 14), (58, 56, 60), (15, 62, 63, 59), (39, 21, 18, 16)])
me_cube_002.polygons.foreach_set('material_index', [0, 0, 0, 0, 0, 0, 0, 0, 0, 0, 0, 0, 0, 2, 2, 1, 1, 2, 1, 1, 1, 1, 1, 2, 2, 0, 1, 1, 1, 1, 1, 1, 1, 1, 1, 1, 1, 1, 1, 1, 1, 0, 0, 0, 0, 0, 0, 0, 1, 1, 1, 1, 1, 1, 1, 1, 1, 1, 1, 1, 1, 1, 1, 1, 1, 1, 1, 1, 1, 1, 1, 1, 1, 1, 1, 1, 1, 1, 0, 1, 1, 1, 1, 1, 2, 2, 2, 2, 2, 1, 2, 1, 1, 1, 0, 1, 1, 1, 2, 2, 2, 2, 1, 1, 1, 1, 1, 1, 0, 0, 0, 0, 2])
_uv = me_cube_002.uv_layers.new(name='UVMap')
_uv.uv.foreach_set('vector', [0.375, 0.0, 0.625, 0.0, 0.625, 0.25, 0.375, 0.25, 0.375, 0.25, 0.625, 0.25, 0.625, 0.5, 0.375, 0.5, 0.375, 0.5, 0.625, 0.5, 0.625, 0.75, 0.375, 0.75, 0.375, 0.75, 0.625, 0.75, 0.625, 1.0, 0.375, 1.0, 0.125, 0.5, 0.375, 0.5, 0.375, 0.75, 0.125, 0.75, 0.625, 0.25, 0.625, 0.0, 0.625, 0.0, 0.625, 0.25, 0.625, 0.5, 0.625, 0.25, 0.625, 0.25, 0.625, 0.5, 0.625, 1.0, 0.625, 0.75, 0.625, 0.75, 0.625, 1.0, 0.625, 0.5, 0.625, 0.25, 0.625, 0.25, 0.625, 0.5, 0.625, 0.75, 0.625, 0.5, 0.625, 0.5, 0.625, 0.75, 0.625, 0.5, 0.875, 0.5, 0.875, 0.75, 0.625, 0.75, 0.625, 0.5, 0.625, 0.75, 0.625, 0.75, 0.625, 0.5, 0.625, 1.0, 0.625, 0.75, 0.625, 0.75, 0.625, 1.0, 0.625, 0.25, 0.625, 0.0, 0.625, 0.0, 0.625, 0.25, 0.625, 0.25, 0.625, 0.0, 0.625, 0.0, 0.625, 0.25, 0.625, 0.25, 0.625, 0.25, 0.625, 0.25, 0.625, 0.25, 0.625, 1.0, 0.625, 1.0, 0.625, 1.0, 0.625, 1.0, 0.625, 0.25, 0.625, 0.25, 0.625, 0.25, 0.625, 1.0, 0.625, 1.0, 0.625, 1.0, 0.625, 1.0, 0.625, 1.0, 0.625, 1.0, 0.625, 1.0, 0.875, 0.75, 0.875, 0.5, 0.875, 0.5, 0.875, 0.75, 0.625, 1.0, 0.625, 1.0, 0.625, 1.0, 0.625, 1.0, 0.625, 1.0, 0.625, 1.0, 0.625, 1.0, 0.625, 1.0, 0.625, 0.0, 0.625, 0.0, 0.625, 0.0, 0.625, 0.25, 0.625, 0.25, 0.625, 0.25, 0.625, 1.0, 0.625, 0.75, 0.625, 0.75, 0.625, 1.0, 0.625, 0.25, 0.625, 0.25, 0.625, 0.25, 0.625, 0.25, 0.625, 1.0, 0.625, 1.0, 0.625, 1.0, 0.625, 1.0, 0.625, 1.0, 0.625, 1.0, 0.625, 1.0, 0.625, 1.0, 0.625, 0.25, 0.625, 0.25, 0.625, 0.25, 0.625, 0.25, 0.625, 0.25, 0.625, 0.25, 0.625, 0.25, 0.625, 0.25, 0.625, 0.0, 0.625, 0.0, 0.625, 0.25, 0.625, 0.0, 0.625, 0.0, 0.625, 0.0, 0.625, 0.0, 0.625, 0.25, 0.625, 0.25, 0.625, 0.25, 0.625, 0.25, 0.625, 0.25, 0.625, 0.25, 0.625, 0.25, 0.625, 0.25, 0.875, 0.75, 0.875, 0.5, 0.875, 0.5, 0.875, 0.75, 0.625, 0.25, 0.625, 0.25, 0.625, 0.25, 0.625, 0.25, 0.625, 1.0, 0.625, 1.0, 0.625, 1.0, 0.625, 0.0, 0.625, 0.0, 0.625, 0.0, 0.625, 0.0, 0.625, 0.0, 0.625, 0.25, 0.625, 0.25, 0.625, 0.0, 0.625, 0.25, 0.625, 0.25, 0.625, 0.25, 0.625, 0.25, 0.625, 0.75, 0.625, 0.5, 0.625, 0.5, 0.625, 0.75, 0.625, 0.5, 0.625, 0.25, 0.625, 0.25, 0.625, 0.5, 0.625, 0.75, 0.625, 0.5, 0.625, 0.5, 0.625, 0.75, 0.625, 0.75, 0.625, 0.75, 0.625, 0.75, 0.625, 0.5, 0.625, 0.75, 0.625, 0.75, 0.625, 0.5, 0.625, 0.75, 0.625, 0.5, 0.625, 0.5, 0.625, 0.75, 0.625, 0.5, 0.625, 0.75, 0.625, 0.75, 0.625, 0.5, 0.625, 0.25, 0.625, 0.25, 0.625, 0.25, 0.625, 0.25, 0.625, 0.25, 0.625, 0.0, 0.625, 0.0, 0.625, 0.25, 0.625, 0.0, 0.625, 0.0, 0.625, 0.0, 0.625, 0.0, 0.625, 0.25, 0.625, 0.25, 0.625, 0.25, 0.625, 0.25, 0.875, 0.75, 0.875, 0.5, 0.875, 0.5, 0.875, 0.75, 0.875, 0.75, 0.875, 0.75, 0.875, 0.75, 0.875, 0.75, 0.875, 0.5, 0.875, 0.5, 0.875, 0.5, 0.875, 0.5, 0.625, 0.25, 0.625, 0.25, 0.625, 0.25, 0.625, 0.25, 0.625, 1.0, 0.625, 1.0, 0.625, 1.0, 0.625, 1.0, 0.625, 0.25, 0.625, 0.25, 0.625, 0.25, 0.625, 0.25, 0.625, 0.0, 0.625, 0.0, 0.625, 0.0, 0.625, 0.0, 0.625, 0.0, 0.625, 0.0, 0.625, 0.0, 0.625, 0.0, 0.625, 1.0, 0.625, 1.0, 0.625, 1.0, 0.625, 1.0, 0.625, 0.25, 0.625, 0.25, 0.625, 0.25, 0.625, 0.25, 0.625, 0.25, 0.625, 0.25, 0.625, 0.25, 0.625, 0.25, 0.625, 1.0, 0.625, 1.0, 0.625, 1.0, 0.625, 1.0, 0.875, 0.5, 0.875, 0.5, 0.875, 0.5, 0.875, 0.5, 0.625, 1.0, 0.625, 1.0, 0.625, 1.0, 0.625, 1.0, 0.625, 0.0, 0.625, 0.0, 0.625, 0.0, 0.625, 0.0, 0.625, 0.0, 0.625, 0.0, 0.625, 0.0, 0.625, 0.0, 0.625, 0.0, 0.625, 0.0, 0.625, 0.0, 0.625, 0.0, 0.625, 0.25, 0.625, 0.25, 0.625, 0.25, 0.625, 0.25, 0.625, 0.0, 0.625, 0.0, 0.625, 0.0, 0.625, 0.0, 0.625, 0.25, 0.625, 0.25, 0.625, 0.25, 0.625, 0.25, 0.625, 0.25, 0.625, 0.25, 0.625, 0.25, 0.625, 0.25, 0.625, 0.0, 0.625, 0.0, 0.625, 0.0, 0.625, 0.0, 0.625, 0.25, 0.625, 0.25, 0.625, 0.25, 0.625, 0.25, 0.625, 0.25, 0.625, 0.25, 0.625, 0.25, 0.625, 0.25, 0.625, 1.0, 0.625, 1.0, 0.625, 1.0, 0.625, 1.0, 0.625, 0.25, 0.625, 0.25, 0.625, 0.25, 0.625, 0.25, 0.625, 0.25, 0.625, 0.0, 0.625, 0.0, 0.625, 0.25, 0.625, 1.0, 0.625, 1.0, 0.625, 1.0, 0.625, 1.0, 0.625, 0.25, 0.625, 0.25, 0.625, 0.25, 0.625, 0.25, 0.625, 0.25, 0.625, 0.25, 0.625, 0.25, 0.625, 0.25, 0.625, 0.0, 0.625, 0.0, 0.625, 0.0, 0.625, 0.0, 0.625, 0.25, 0.625, 0.25, 0.625, 0.25, 0.625, 0.25, 0.625, 0.25, 0.625, 0.25, 0.625, 0.25, 0.625, 0.25, 0.625, 0.0, 0.625, 0.0, 0.625, 0.0, 0.625, 0.0, 0.625, 0.0, 0.625, 0.0, 0.625, 0.0, 0.625, 0.0, 0.625, 0.0, 0.625, 0.25, 0.625, 0.25, 0.625, 0.25, 0.625, 1.0, 0.625, 1.0, 0.625, 1.0, 0.625, 1.0, 0.625, 0.25, 0.625, 0.25, 0.625, 0.25, 0.625, 1.0, 0.625, 1.0, 0.625, 1.0, 0.625, 1.0, 0.625, 1.0, 0.625, 1.0, 0.625, 0.25, 0.625, 0.25, 0.625, 0.25, 0.625, 0.5, 0.625, 0.5, 0.625, 0.5, 0.625, 0.5, 0.625, 0.25, 0.625, 0.25, 0.625, 0.25, 0.625, 0.25, 0.625, 0.25, 0.625, 0.25, 0.625, 0.25, 0.625, 0.25, 0.625, 0.25, 0.625, 0.0, 0.625, 0.0, 0.625, 0.0, 0.625, 0.0, 0.625, 0.0, 0.625, 0.0, 0.625, 0.25, 0.625, 0.25, 0.625, 0.25, 0.625, 0.25, 0.625, 0.25, 0.625, 0.25, 0.625, 0.25, 0.625, 0.25, 0.625, 0.25, 0.625, 0.25, 0.625, 0.25, 0.625, 0.25, 0.625, 1.0, 0.625, 1.0, 0.625, 1.0, 0.625, 0.25, 0.625, 0.25, 0.625, 0.25, 0.625, 0.25, 0.625, 1.0, 0.625, 1.0, 0.625, 1.0, 0.625, 1.0, 0.625, 1.0, 0.625, 1.0, 0.625, 0.75, 0.625, 0.75, 0.625, 0.75, 0.625, 0.5, 0.625, 0.5, 0.625, 0.5, 0.625, 0.5, 0.625, 0.5, 0.625, 0.5, 0.625, 0.75, 0.625, 0.75, 0.625, 0.75, 0.625, 0.75, 0.625, 0.0, 0.625, 0.0, 0.625, 0.0, 0.625, 0.0])
me_cube_002.materials.append(mat_material)
me_cube_002.materials.append(mat_material_003)
me_cube_002.materials.append(mat_material_008)
me_cube_002.use_remesh_fix_poles = True
me_cube_002.use_remesh_preserve_attributes = False
me_cube_002.use_mirror_vertex_groups = False
me_cube_002.update()

# ---- objects
ob_square = bpy.data.objects.new('Square', me_cube)
ob_cube = bpy.data.objects.new('Cube', me_cube_001)
ob_cube_001 = bpy.data.objects.new('Cube.001', me_cube_002)

# ---- transforms, parenting, visibility, modifiers, constraints
ob_square.location = (0.0, 0.0, 0.0)
ob_square.scale = (0.1312, 0.1312, 0.1312)
ob_square.lock_rotations_4d = False
ob_square.empty_display_type = 'ARROWS'
ob_square.lineart.crease_threshold = 0.0
ob_cube.location = (0.0, -4.091, 0.0)
ob_cube.scale = (-0.1132, -0.1132, -0.1132)
ob_cube.lineart.crease_threshold = 0.0
ob_cube_001.location = (0.0, -7.209, 0.0)
ob_cube_001.scale = (0.1129, 0.1129, 0.1129)
ob_cube_001.lineart.crease_threshold = 0.0

# ---- collection membership
col_collection.objects.link(ob_square)
col_collection.objects.link(ob_cube)
col_collection.objects.link(ob_cube_001)

# ---- scene / render settings (as saved in the file)
scene.frame_start = 1; scene.frame_end = 250; scene.frame_set(1)
scene.render.engine = 'BLENDER_EEVEE_NEXT'
scene.cycles.use_denoising = False
scene.cycles.samples = 128
scene.cycles.sampling_pattern = 'TABULATED_SOBOL'
scene.cycles.use_adaptive_sampling = False
scene.cycles.use_light_tree = False
scene.view_settings.view_transform = 'Filmic'
bpy.context.view_layer.update()

# ---- added for rendering (the .blend has no active camera and no usable light): camera, sun
cam_auto = bpy.data.cameras.new('AutoCamera')
cam_auto.lens = 50.0
cam_auto.sensor_width = 36.0
cam_auto.clip_end = 1000.0
ob_auto_camera = bpy.data.objects.new('AutoCamera', cam_auto)
scene.collection.objects.link(ob_auto_camera)
ob_auto_camera.location = (12.1976, -17.6435, 13.4587)
ob_auto_camera.rotation_euler = (1.09748, -7.21219e-08, 0.694738)
scene.camera = ob_auto_camera
light_auto_sun = bpy.data.lights.new('AutoSun', 'SUN')
light_auto_sun.energy = 3.0
light_auto_sun.angle = 0.0523599
ob_auto_sun = bpy.data.objects.new('AutoSun', light_auto_sun)
scene.collection.objects.link(ob_auto_sun)
ob_auto_sun.rotation_euler = (0.872665, 0.174533, 0.523599)
bpy.context.view_layer.update()
